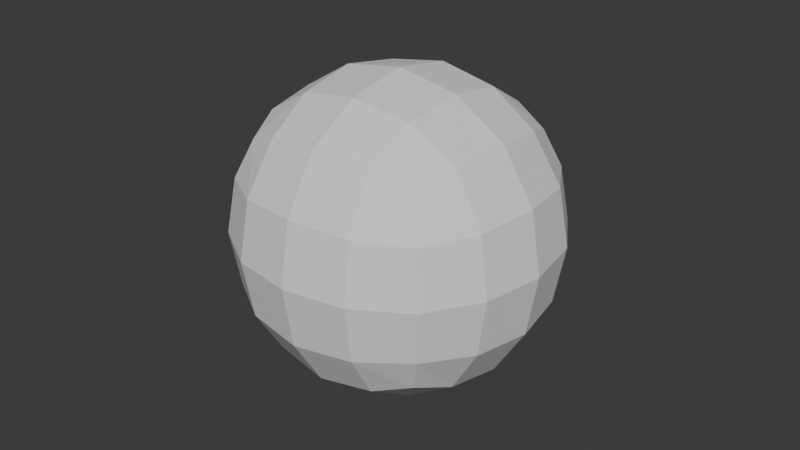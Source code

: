 # Source: Zorrito.blend  (saved by Blender 4.3.34; exported with 4.5.12 LTS)
import bpy
from mathutils import Matrix  # noqa: F401  (used for matrix-valued properties, if any)

bpy.ops.wm.read_factory_settings(use_empty=True)
scene = bpy.context.scene
scene.name = 'Scene'

# ---- world
world_world = bpy.data.worlds.new('World'); scene.world = world_world
world_world.use_nodes = True; world_world.node_tree.nodes.clear()
_N = world_world.node_tree.nodes; _L = world_world.node_tree.links
n0 = _N.new('ShaderNodeOutputWorld'); n0.name = 'World Output'; n0.location = (300, 300)
n1 = _N.new('ShaderNodeBackground'); n1.name = 'Background'; n1.location = (10, 300)
n1.inputs[0].default_value = (0.05088, 0.05088, 0.05088, 1.0)
_L.new(n1.outputs[0], n0.inputs[0])
n0.is_active_output = True
world_world.color = (0.05088, 0.05088, 0.05088)
world_world.sun_shadow_jitter_overblur = 0.0

# ---- meshes
me_cubo = bpy.data.meshes.new('Cubo')
me_cubo.from_pydata([(-1.0, -1.0, -1.0), (-1.0, -1.0, 1.0), (-1.0, 1.0, -1.0), (-1.0, 1.0, 1.0), (1.0, -1.0, -1.0), (1.0, -1.0, 1.0), (1.0, 1.0, -1.0), (1.0, 1.0, 1.0)], [], [(0, 1, 3, 2), (2, 3, 7, 6), (6, 7, 5, 4), (4, 5, 1, 0), (2, 6, 4, 0), (7, 3, 1, 5)])
_uv = me_cubo.uv_layers.new(name='MapaUV')
_uv.uv.foreach_set('vector', [0.375, 0.0, 0.625, 0.0, 0.625, 0.25, 0.375, 0.25, 0.375, 0.25, 0.625, 0.25, 0.625, 0.5, 0.375, 0.5, 0.375, 0.5, 0.625, 0.5, 0.625, 0.75, 0.375, 0.75, 0.375, 0.75, 0.625, 0.75, 0.625, 1.0, 0.375, 1.0, 0.125, 0.5, 0.375, 0.5, 0.375, 0.75, 0.125, 0.75, 0.625, 0.5, 0.875, 0.5, 0.875, 0.75, 0.625, 0.75])
me_cubo.update()

# ---- objects
ob_vac_o = bpy.data.objects.new('Vacío', None)
ob_cubo = bpy.data.objects.new('Cubo', me_cubo)

# ---- transforms, parenting, visibility, modifiers, constraints
ob_vac_o.location = (0.0, 4.048, 0.0)
ob_vac_o.rotation_euler = (1.571, -0.0, 0.0)
ob_vac_o.empty_display_type = 'IMAGE'
ob_vac_o.empty_display_size = 5.0
ob_cubo.location = (0.0, 0.0, 0.0)
_m = ob_cubo.modifiers.new('Subdivisión', 'SUBSURF')
_m.levels = 5

# ---- collection membership
scene.collection.objects.link(ob_vac_o)
scene.collection.objects.link(ob_cubo)

# ---- scene / render settings (as saved in the file)
scene.frame_start = 1; scene.frame_end = 250; scene.frame_set(1)
scene.render.engine = 'BLENDER_EEVEE_NEXT'
bpy.context.view_layer.update()

# ---- added for rendering (the .blend has no active camera and no usable light): camera, sun
cam_auto = bpy.data.cameras.new('AutoCamera')
cam_auto.lens = 50.0
cam_auto.sensor_width = 36.0
cam_auto.clip_end = 1000.0
ob_auto_camera = bpy.data.objects.new('AutoCamera', cam_auto)
scene.collection.objects.link(ob_auto_camera)
ob_auto_camera.location = (3.20507, -3.84609, 2.56406)
ob_auto_camera.rotation_euler = (1.09748, -7.21219e-08, 0.694738)
scene.camera = ob_auto_camera
light_auto_sun = bpy.data.lights.new('AutoSun', 'SUN')
light_auto_sun.energy = 3.0
light_auto_sun.angle = 0.0523599
ob_auto_sun = bpy.data.objects.new('AutoSun', light_auto_sun)
scene.collection.objects.link(ob_auto_sun)
ob_auto_sun.rotation_euler = (0.872665, 0.174533, 0.523599)
bpy.context.view_layer.update()
